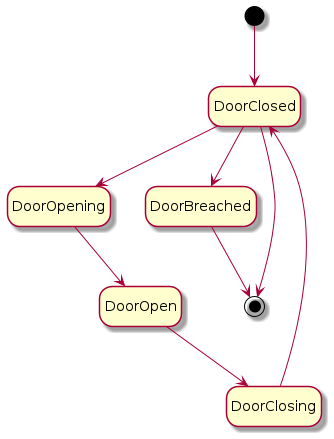

The diagram above was rendered by PlantUML. Its source (embedded in the PNG):
@startuml
hide empty description

[*] --> DoorClosed
DoorClosed --> DoorOpening
DoorOpening --> DoorOpen
DoorOpen --> DoorClosing
DoorClosing --> DoorClosed
DoorClosed --> DoorBreached
DoorClosed --> [*]
DoorBreached --> [*]

@enduml